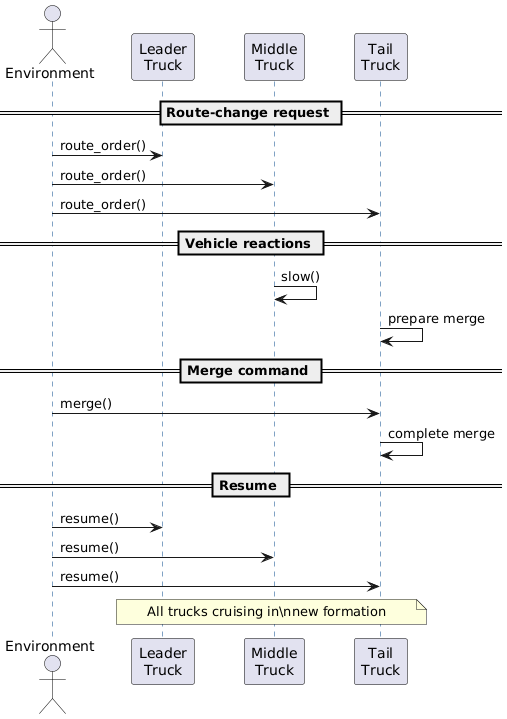

The diagram above was rendered by PlantUML. Its source (embedded in the PNG):
@startuml
' -------- look & feel --------------------------------------------------
skinparam sequence {
  ActorBorderColor Black
  ParticipantBorderColor Black
  LifeLineBackgroundColor #EFF5FF
  LifeLineBorderColor #004488
  ParticipantPadding 20
}
' ----------------------------------------------------------------------

actor Env          as "Environment"
participant Leader as "Leader\nTruck"
participant Middle as "Middle\nTruck"
participant Tail   as "Tail\nTruck"

== Route-change request ==
Env -> Leader : route_order()
Env -> Middle : route_order()
Env -> Tail   : route_order()

== Vehicle reactions ==
Middle -> Middle : slow()
Tail   -> Tail   : prepare merge

== Merge command ==
Env -> Tail : merge()
Tail -> Tail : complete merge

== Resume ==
Env -> Leader : resume()
Env -> Middle : resume()
Env -> Tail   : resume()

note over Leader, Tail
 All trucks cruising in\nnew formation
end note
@enduml